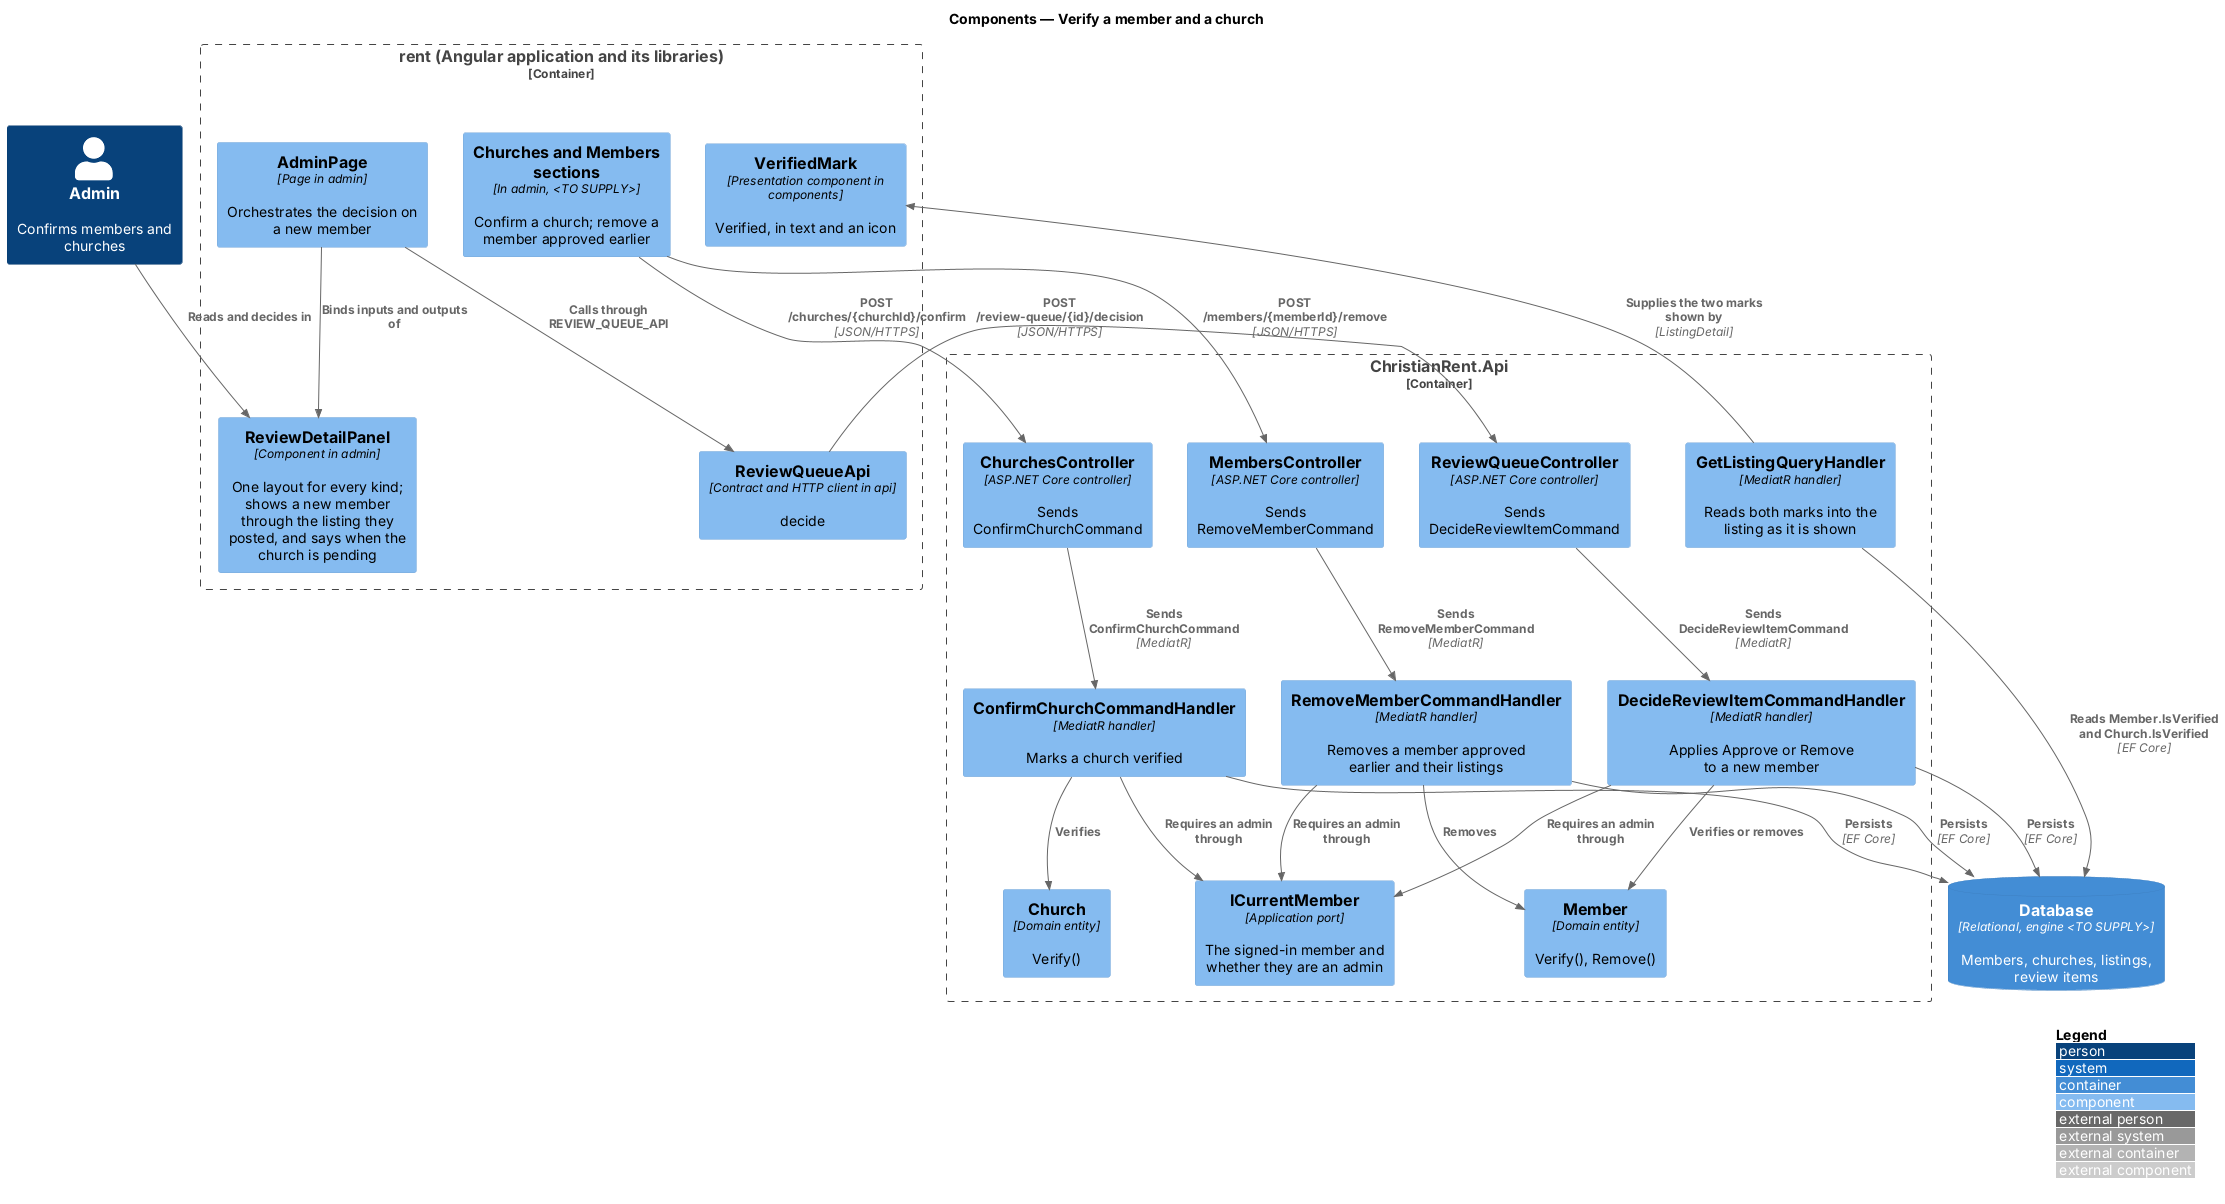

The diagram above was rendered by PlantUML. Its source (embedded in the PNG):
@startuml
!include <C4/C4_Component>
LAYOUT_WITH_LEGEND()
title Components — Verify a member and a church

Person(admin, "Admin", "Confirms members and churches")
Container_Boundary(rent, "rent (Angular application and its libraries)") {
  Component(page, "AdminPage", "Page in admin", "Orchestrates the decision on a new member")
  Component(panel, "ReviewDetailPanel", "Component in admin", "One layout for every kind; shows a new member through the listing they posted, and says when the church is pending")
  Component(client, "ReviewQueueApi", "Contract and HTTP client in api", "decide")
  Component(sections, "Churches and Members sections", "In admin, <TO SUPPLY>", "Confirm a church; remove a member approved earlier")
  Component(mark, "VerifiedMark", "Presentation component in components", "Verified, in text and an icon")
}
Container_Boundary(api, "ChristianRent.Api") {
  Component(queue, "ReviewQueueController", "ASP.NET Core controller", "Sends DecideReviewItemCommand")
  Component(churches, "ChurchesController", "ASP.NET Core controller", "Sends ConfirmChurchCommand")
  Component(members, "MembersController", "ASP.NET Core controller", "Sends RemoveMemberCommand")
  Component(removeMember, "RemoveMemberCommandHandler", "MediatR handler", "Removes a member approved earlier and their listings")
  Component(decide, "DecideReviewItemCommandHandler", "MediatR handler", "Applies Approve or Remove to a new member")
  Component(confirm, "ConfirmChurchCommandHandler", "MediatR handler", "Marks a church verified")
  Component(current, "ICurrentMember", "Application port", "The signed-in member and whether they are an admin")
  Component(member, "Member", "Domain entity", "Verify(), Remove()")
  Component(church, "Church", "Domain entity", "Verify()")
  Component(read, "GetListingQueryHandler", "MediatR handler", "Reads both marks into the listing as it is shown")
}
ContainerDb(db, "Database", "Relational, engine <TO SUPPLY>", "Members, churches, listings, review items")

Rel(admin, panel, "Reads and decides in")
Rel(page, panel, "Binds inputs and outputs of")
Rel(page, client, "Calls through REVIEW_QUEUE_API")
Rel(client, queue, "POST /review-queue/{id}/decision", "JSON/HTTPS")
Rel(sections, churches, "POST /churches/{churchId}/confirm", "JSON/HTTPS")
Rel(sections, members, "POST /members/{memberId}/remove", "JSON/HTTPS")
Rel(members, removeMember, "Sends RemoveMemberCommand", "MediatR")
Rel(removeMember, current, "Requires an admin through")
Rel(removeMember, member, "Removes")
Rel(removeMember, db, "Persists", "EF Core")
Rel(queue, decide, "Sends DecideReviewItemCommand", "MediatR")
Rel(churches, confirm, "Sends ConfirmChurchCommand", "MediatR")
Rel(decide, current, "Requires an admin through")
Rel(confirm, current, "Requires an admin through")
Rel(decide, member, "Verifies or removes")
Rel(confirm, church, "Verifies")
Rel(decide, db, "Persists", "EF Core")
Rel(confirm, db, "Persists", "EF Core")
Rel(read, db, "Reads Member.IsVerified and Church.IsVerified", "EF Core")
Rel(read, mark, "Supplies the two marks shown by", "ListingDetail")
@enduml